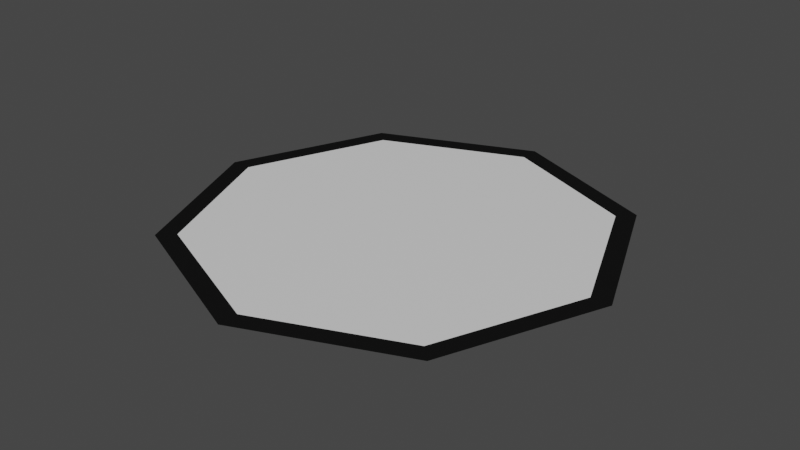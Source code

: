 # Source: Center1.1.blend  (saved by Blender 2.91.10; exported with 4.5.12 LTS)
import bpy
from mathutils import Matrix  # noqa: F401  (used for matrix-valued properties, if any)

bpy.ops.wm.read_factory_settings(use_empty=True)
scene = bpy.context.scene
scene.name = 'Scene'

# ---- collections
col_collection = bpy.data.collections.new('Collection'); scene.collection.children.link(col_collection)

# ---- materials (node trees are filled in below, after node groups)
mat_color1 = bpy.data.materials.new('Color1')
mat_color1.use_transparent_shadow = False
mat_color2 = bpy.data.materials.new('Color2')
mat_color2.use_transparent_shadow = False
mat_color2.diffuse_color = (0.008023, 0.008023, 0.008023, 1.0)
mat_color2.roughness = 0.0
mat_color2.specular_intensity = 0.0

# ---- material node trees
mat_color1.use_nodes = True; mat_color1.node_tree.nodes.clear()
_N = mat_color1.node_tree.nodes; _L = mat_color1.node_tree.links
n0 = _N.new('ShaderNodeBsdfPrincipled'); n0.name = 'Principled BSDF'; n0.location = (10, 300)
n0.distribution = 'GGX'
n0.subsurface_method = 'BURLEY'
n0.inputs[3].default_value = 1.45
n0.inputs[27].default_value = (0.0, 0.0, 0.0, 1.0)
n0.inputs[28].default_value = 1.0
n1 = _N.new('ShaderNodeOutputMaterial'); n1.name = 'Material Output'; n1.location = (300, 300)
_L.new(n0.outputs[0], n1.inputs[0])
n1.is_active_output = True
mat_color2.use_nodes = True; mat_color2.node_tree.nodes.clear()
_N = mat_color2.node_tree.nodes; _L = mat_color2.node_tree.links
n0 = _N.new('ShaderNodeBsdfPrincipled'); n0.name = 'Principled BSDF'; n0.location = (10, 300)
n0.distribution = 'GGX'
n0.subsurface_method = 'BURLEY'
n0.inputs[0].default_value = (0.008023, 0.008023, 0.008023, 1.0)
n0.inputs[2].default_value = 0.0
n0.inputs[3].default_value = 1.45
n0.inputs[13].default_value = 0.0
n0.inputs[27].default_value = (0.0, 0.0, 0.0, 1.0)
n0.inputs[28].default_value = 1.0
n1 = _N.new('ShaderNodeOutputMaterial'); n1.name = 'Material Output'; n1.location = (300, 300)
n2 = _N.new('ShaderNodeNormalMap'); n2.name = 'Normal Map'; n2.location = (-300, -300)
n2.label = 'Normal/Map'
n2.inputs[0].default_value = 0.0
_L.new(n0.outputs[0], n1.inputs[0])
_L.new(n2.outputs[0], n0.inputs[5])
n1.is_active_output = True

# ---- world
world_world = bpy.data.worlds.new('World'); scene.world = world_world
world_world.use_nodes = True; world_world.node_tree.nodes.clear()
_N = world_world.node_tree.nodes; _L = world_world.node_tree.links
n0 = _N.new('ShaderNodeOutputWorld'); n0.name = 'World Output'; n0.location = (300, 300)
n1 = _N.new('ShaderNodeBackground'); n1.name = 'Background'; n1.location = (10, 300)
n1.inputs[0].default_value = (0.05088, 0.05088, 0.05088, 1.0)
_L.new(n1.outputs[0], n0.inputs[0])
n0.is_active_output = True
world_world.color = (0.05088, 0.05088, 0.05088)
world_world.use_sun_shadow = False
world_world.sun_shadow_jitter_overblur = 0.0

# ---- meshes
me_center = bpy.data.meshes.new('Center')
me_center.from_pydata([(1.011e-09, 0.9548, 0.0), (-0.6751, 0.6751, 0.0), (-0.9548, -4.123e-08, 0.0), (-0.6751, -0.6751, 0.0), (8.448e-08, -0.9548, 0.0), (0.6751, -0.6751, 0.0), (0.9548, 1.189e-08, 0.0), (0.6751, 0.6751, 0.0), (1.863e-09, 1.863e-09, 0.0), (2.997e-10, 1.05, 0.0), (-0.7426, 0.7426, 0.0), (-1.05, -4.611e-08, 0.0), (-0.7426, -0.7426, 0.0), (9.211e-08, -1.05, 0.0), (0.7426, -0.7426, 0.0), (1.05, 1.232e-08, 0.0), (0.7426, 0.7426, 0.0)], [], [(7, 6, 8), (5, 4, 8), (3, 2, 8), (1, 0, 8), (0, 7, 8), (6, 5, 8), (4, 3, 8), (2, 1, 8), (0, 9, 16, 7), (6, 15, 14, 5), (4, 13, 12, 3), (2, 11, 10, 1), (7, 16, 15, 6), (5, 14, 13, 4), (3, 12, 11, 2), (1, 10, 9, 0)])
me_center.polygons.foreach_set('material_index', [0, 0, 0, 0, 0, 0, 0, 0, 1, 1, 1, 1, 1, 1, 1, 1])
_uv = me_center.uv_layers.new(name='UVMap')
_uv.uv.foreach_set('vector', [0.0, 0.0, 0.0, 0.0, 0.0, 0.0, 0.0, 0.0, 0.0, 0.0, 0.0, 0.0, 0.0, 0.0, 0.0, 0.0, 0.0, 0.0, 0.0, 0.0, 0.0, 0.0, 0.0, 0.0, 0.0, 0.0, 0.0, 0.0, 0.0, 0.0, 0.0, 0.0, 0.0, 0.0, 0.0, 0.0, 0.0, 0.0, 0.0, 0.0, 0.0, 0.0, 0.0, 0.0, 0.0, 0.0, 0.0, 0.0, 0.0, 0.0, 0.0, 0.0, 0.0, 0.0, 0.0, 0.0, 0.0, 0.0, 0.0, 0.0, 0.0, 0.0, 0.0, 0.0, 0.0, 0.0, 0.0, 0.0, 0.0, 0.0, 0.0, 0.0, 0.0, 0.0, 0.0, 0.0, 0.0, 0.0, 0.0, 0.0, 0.0, 0.0, 0.0, 0.0, 0.0, 0.0, 0.0, 0.0, 0.0, 0.0, 0.0, 0.0, 0.0, 0.0, 0.0, 0.0, 0.0, 0.0, 0.0, 0.0, 0.0, 0.0, 0.0, 0.0, 0.0, 0.0, 0.0, 0.0, 0.0, 0.0, 0.0, 0.0])
me_center.materials.append(mat_color1)
me_center.materials.append(mat_color2)
me_center.use_remesh_fix_poles = True
me_center.use_remesh_preserve_attributes = False
me_center.use_mirror_vertex_groups = False
me_center.update()

# ---- objects
ob_center = bpy.data.objects.new('Center', me_center)

# ---- transforms, parenting, visibility, modifiers, constraints
ob_center.location = (0.0, 0.0, 0.0)
ob_center.use_shape_key_edit_mode = True
ob_center.lineart.crease_threshold = 0.0

# ---- collection membership
col_collection.objects.link(ob_center)

# ---- scene / render settings (as saved in the file)
scene.frame_start = 1; scene.frame_end = 250; scene.frame_set(1)
scene.render.engine = 'BLENDER_EEVEE_NEXT'
scene.cycles.use_denoising = False
scene.cycles.samples = 128
scene.cycles.sampling_pattern = 'TABULATED_SOBOL'
scene.cycles.use_adaptive_sampling = False
scene.cycles.use_light_tree = False
scene.view_settings.view_transform = 'Filmic'
bpy.context.view_layer.update()

# ---- added for rendering (the .blend has no active camera and no usable light): camera, sun
cam_auto = bpy.data.cameras.new('AutoCamera')
cam_auto.lens = 50.0
cam_auto.sensor_width = 36.0
cam_auto.clip_end = 1000.0
ob_auto_camera = bpy.data.objects.new('AutoCamera', cam_auto)
scene.collection.objects.link(ob_auto_camera)
ob_auto_camera.location = (2.74841, -3.29809, 2.19873)
ob_auto_camera.rotation_euler = (1.09748, -7.21219e-08, 0.694738)
scene.camera = ob_auto_camera
light_auto_sun = bpy.data.lights.new('AutoSun', 'SUN')
light_auto_sun.energy = 3.0
light_auto_sun.angle = 0.0523599
ob_auto_sun = bpy.data.objects.new('AutoSun', light_auto_sun)
scene.collection.objects.link(ob_auto_sun)
ob_auto_sun.rotation_euler = (0.872665, 0.174533, 0.523599)
bpy.context.view_layer.update()
